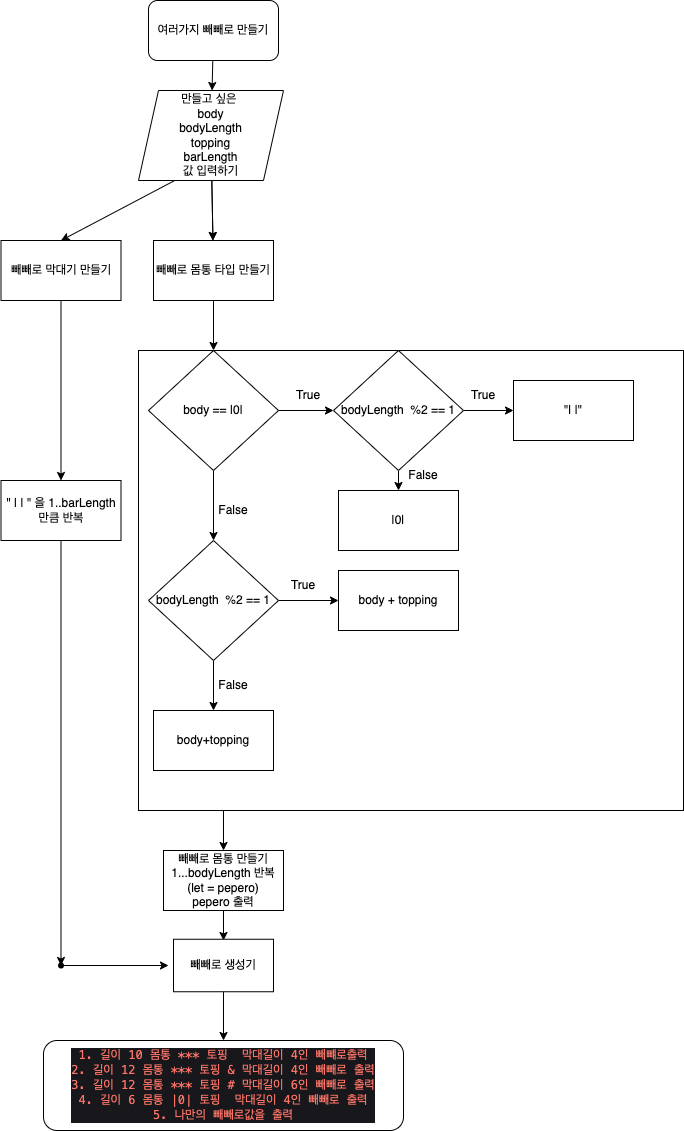

The diagram above was exported from draw.io. Its source (the exported page's mxGraphModel, read from the mxfile embedded in the PNG):
<mxGraphModel dx="946" dy="646" grid="1" gridSize="10" guides="1" tooltips="1" connect="1" arrows="1" fold="1" page="1" pageScale="1" pageWidth="827" pageHeight="1169" math="0" shadow="0">
  <root>
    <mxCell id="0" />
    <mxCell id="1" parent="0" />
    <mxCell id="pXVxGBIwp3qPRErcq013-75" value="" style="rounded=0;whiteSpace=wrap;html=1;" parent="1" vertex="1">
      <mxGeometry x="245" y="360" width="545" height="460" as="geometry" />
    </mxCell>
    <mxCell id="pXVxGBIwp3qPRErcq013-3" value="&lt;p style=&quot;margin: 0px ; font-stretch: normal ; line-height: normal ; font-family: &amp;#34;menlo&amp;#34; ; color: rgb(252 , 116 , 103) ; background-color: rgb(24 , 23 , 27)&quot;&gt;1. 길이 10 몸통 *** 토핑 &amp;nbsp;막대길이 4인 빼뺴로출력&lt;/p&gt;&lt;p style=&quot;margin: 0px ; font-stretch: normal ; line-height: normal ; font-family: &amp;#34;menlo&amp;#34; ; color: rgb(252 , 116 , 103) ; background-color: rgb(24 , 23 , 27)&quot;&gt;2. 길이 12 몸통 *** 토핑 &amp;amp; 막대길이 4인 빼빼로 출력&lt;/p&gt;&lt;p style=&quot;margin: 0px ; font-stretch: normal ; line-height: normal ; font-family: &amp;#34;menlo&amp;#34; ; color: rgb(252 , 116 , 103) ; background-color: rgb(24 , 23 , 27)&quot;&gt;3. 길이 12 몸통 *** 토핑 # 막대길이 6인 빼빼로 출력&lt;/p&gt;&lt;p style=&quot;margin: 0px ; font-stretch: normal ; line-height: normal ; font-family: &amp;#34;menlo&amp;#34; ; color: rgb(252 , 116 , 103) ; background-color: rgb(24 , 23 , 27)&quot;&gt;4. 길이 6 몸통 |0| 토핑 &amp;nbsp;막대길이 4인 빼빼로 출력&lt;/p&gt;&lt;p style=&quot;margin: 0px ; font-stretch: normal ; line-height: normal ; font-family: &amp;#34;menlo&amp;#34; ; color: rgb(252 , 116 , 103) ; background-color: rgb(24 , 23 , 27)&quot;&gt;5. 나만의 빼빼로값을 출력&lt;/p&gt;" style="rounded=1;whiteSpace=wrap;html=1;" parent="1" vertex="1">
      <mxGeometry x="150" y="1050" width="360" height="90" as="geometry" />
    </mxCell>
    <mxCell id="pXVxGBIwp3qPRErcq013-83" value="" style="edgeStyle=none;rounded=0;orthogonalLoop=1;jettySize=auto;html=1;" parent="1" target="pXVxGBIwp3qPRErcq013-3" edge="1">
      <mxGeometry relative="1" as="geometry">
        <mxPoint x="330" y="1000" as="sourcePoint" />
      </mxGeometry>
    </mxCell>
    <mxCell id="pXVxGBIwp3qPRErcq013-29" value="" style="edgeStyle=none;rounded=0;orthogonalLoop=1;jettySize=auto;html=1;" parent="1" source="pXVxGBIwp3qPRErcq013-8" target="pXVxGBIwp3qPRErcq013-28" edge="1">
      <mxGeometry relative="1" as="geometry" />
    </mxCell>
    <mxCell id="pXVxGBIwp3qPRErcq013-8" value="&quot; | | &quot; 을 1..barLength만큼 반복" style="rounded=0;whiteSpace=wrap;html=1;" parent="1" vertex="1">
      <mxGeometry x="107.5" y="490" width="120" height="60" as="geometry" />
    </mxCell>
    <mxCell id="pXVxGBIwp3qPRErcq013-15" value="" style="edgeStyle=orthogonalEdgeStyle;rounded=0;orthogonalLoop=1;jettySize=auto;html=1;" parent="1" source="pXVxGBIwp3qPRErcq013-11" target="pXVxGBIwp3qPRErcq013-8" edge="1">
      <mxGeometry relative="1" as="geometry" />
    </mxCell>
    <mxCell id="pXVxGBIwp3qPRErcq013-11" value="빼빼로 막대기 만들기" style="rounded=0;whiteSpace=wrap;html=1;" parent="1" vertex="1">
      <mxGeometry x="107.5" y="250" width="120" height="60" as="geometry" />
    </mxCell>
    <mxCell id="pXVxGBIwp3qPRErcq013-53" value="" style="edgeStyle=none;rounded=0;orthogonalLoop=1;jettySize=auto;html=1;" parent="1" source="pXVxGBIwp3qPRErcq013-14" target="pXVxGBIwp3qPRErcq013-52" edge="1">
      <mxGeometry relative="1" as="geometry" />
    </mxCell>
    <mxCell id="pXVxGBIwp3qPRErcq013-14" value="빼빼로 몸통 타입 만들기" style="rounded=0;whiteSpace=wrap;html=1;" parent="1" vertex="1">
      <mxGeometry x="260" y="250" width="120" height="60" as="geometry" />
    </mxCell>
    <mxCell id="pXVxGBIwp3qPRErcq013-30" value="" style="edgeStyle=none;rounded=0;orthogonalLoop=1;jettySize=auto;html=1;" parent="1" source="pXVxGBIwp3qPRErcq013-28" edge="1">
      <mxGeometry relative="1" as="geometry">
        <mxPoint x="275" y="975" as="targetPoint" />
      </mxGeometry>
    </mxCell>
    <mxCell id="pXVxGBIwp3qPRErcq013-28" value="" style="shape=waypoint;sketch=0;size=6;pointerEvents=1;points=[];fillColor=default;resizable=0;rotatable=0;perimeter=centerPerimeter;snapToPoint=1;rounded=0;" parent="1" vertex="1">
      <mxGeometry x="147.5" y="955" width="40" height="40" as="geometry" />
    </mxCell>
    <mxCell id="pXVxGBIwp3qPRErcq013-61" value="" style="edgeStyle=none;rounded=0;orthogonalLoop=1;jettySize=auto;html=1;" parent="1" source="pXVxGBIwp3qPRErcq013-2" target="pXVxGBIwp3qPRErcq013-60" edge="1">
      <mxGeometry relative="1" as="geometry" />
    </mxCell>
    <mxCell id="pXVxGBIwp3qPRErcq013-2" value="여러가지 빼빼로 만들기" style="rounded=1;whiteSpace=wrap;html=1;" parent="1" vertex="1">
      <mxGeometry x="255" y="10" width="130" height="60" as="geometry" />
    </mxCell>
    <mxCell id="pXVxGBIwp3qPRErcq013-47" value="True" style="text;html=1;strokeColor=none;fillColor=none;align=center;verticalAlign=middle;whiteSpace=wrap;rounded=0;" parent="1" vertex="1">
      <mxGeometry x="385" y="390" width="60" height="30" as="geometry" />
    </mxCell>
    <mxCell id="pXVxGBIwp3qPRErcq013-48" value="False" style="text;html=1;strokeColor=none;fillColor=none;align=center;verticalAlign=middle;whiteSpace=wrap;rounded=0;rotation=0;" parent="1" vertex="1">
      <mxGeometry x="310" y="505" width="60" height="30" as="geometry" />
    </mxCell>
    <mxCell id="pXVxGBIwp3qPRErcq013-66" value="" style="edgeStyle=none;rounded=0;orthogonalLoop=1;jettySize=auto;html=1;" parent="1" source="pXVxGBIwp3qPRErcq013-51" target="pXVxGBIwp3qPRErcq013-65" edge="1">
      <mxGeometry relative="1" as="geometry" />
    </mxCell>
    <mxCell id="pXVxGBIwp3qPRErcq013-73" value="" style="edgeStyle=none;rounded=0;orthogonalLoop=1;jettySize=auto;html=1;" parent="1" source="pXVxGBIwp3qPRErcq013-51" target="pXVxGBIwp3qPRErcq013-72" edge="1">
      <mxGeometry relative="1" as="geometry" />
    </mxCell>
    <mxCell id="pXVxGBIwp3qPRErcq013-51" value="bodyLength &amp;nbsp;%2 == 1" style="rhombus;whiteSpace=wrap;html=1;" parent="1" vertex="1">
      <mxGeometry x="255" y="550" width="130" height="120" as="geometry" />
    </mxCell>
    <mxCell id="pXVxGBIwp3qPRErcq013-54" value="" style="edgeStyle=none;rounded=0;orthogonalLoop=1;jettySize=auto;html=1;" parent="1" source="pXVxGBIwp3qPRErcq013-52" target="pXVxGBIwp3qPRErcq013-51" edge="1">
      <mxGeometry relative="1" as="geometry" />
    </mxCell>
    <mxCell id="pXVxGBIwp3qPRErcq013-56" value="" style="edgeStyle=none;rounded=0;orthogonalLoop=1;jettySize=auto;html=1;" parent="1" source="pXVxGBIwp3qPRErcq013-52" target="pXVxGBIwp3qPRErcq013-55" edge="1">
      <mxGeometry relative="1" as="geometry" />
    </mxCell>
    <mxCell id="pXVxGBIwp3qPRErcq013-52" value="body == |0|" style="rhombus;whiteSpace=wrap;html=1;" parent="1" vertex="1">
      <mxGeometry x="255" y="360" width="130" height="120" as="geometry" />
    </mxCell>
    <mxCell id="pXVxGBIwp3qPRErcq013-58" value="" style="edgeStyle=none;rounded=0;orthogonalLoop=1;jettySize=auto;html=1;" parent="1" source="pXVxGBIwp3qPRErcq013-55" edge="1">
      <mxGeometry relative="1" as="geometry">
        <mxPoint x="620" y="420" as="targetPoint" />
      </mxGeometry>
    </mxCell>
    <mxCell id="pXVxGBIwp3qPRErcq013-70" value="" style="edgeStyle=none;rounded=0;orthogonalLoop=1;jettySize=auto;html=1;" parent="1" source="pXVxGBIwp3qPRErcq013-55" target="pXVxGBIwp3qPRErcq013-69" edge="1">
      <mxGeometry relative="1" as="geometry" />
    </mxCell>
    <mxCell id="pXVxGBIwp3qPRErcq013-55" value="&lt;span&gt;bodyLength &amp;nbsp;%2 == 1&lt;/span&gt;" style="rhombus;whiteSpace=wrap;html=1;" parent="1" vertex="1">
      <mxGeometry x="440" y="360" width="130" height="120" as="geometry" />
    </mxCell>
    <mxCell id="pXVxGBIwp3qPRErcq013-59" value="True" style="text;html=1;strokeColor=none;fillColor=none;align=center;verticalAlign=middle;whiteSpace=wrap;rounded=0;" parent="1" vertex="1">
      <mxGeometry x="560" y="390" width="60" height="30" as="geometry" />
    </mxCell>
    <mxCell id="pXVxGBIwp3qPRErcq013-62" value="" style="edgeStyle=none;rounded=0;orthogonalLoop=1;jettySize=auto;html=1;" parent="1" source="pXVxGBIwp3qPRErcq013-60" target="pXVxGBIwp3qPRErcq013-14" edge="1">
      <mxGeometry relative="1" as="geometry" />
    </mxCell>
    <mxCell id="pXVxGBIwp3qPRErcq013-63" value="" style="edgeStyle=none;rounded=0;orthogonalLoop=1;jettySize=auto;html=1;" parent="1" source="pXVxGBIwp3qPRErcq013-60" target="pXVxGBIwp3qPRErcq013-14" edge="1">
      <mxGeometry relative="1" as="geometry" />
    </mxCell>
    <mxCell id="pXVxGBIwp3qPRErcq013-60" value="만들고 싶은&amp;nbsp;&lt;br&gt;body&lt;br&gt;bodyLength&lt;br&gt;topping&lt;br&gt;barLength&lt;br&gt;값 입력하기" style="shape=parallelogram;perimeter=parallelogramPerimeter;whiteSpace=wrap;html=1;fixedSize=1;" parent="1" vertex="1">
      <mxGeometry x="245" y="100" width="145" height="90" as="geometry" />
    </mxCell>
    <mxCell id="pXVxGBIwp3qPRErcq013-65" value="body+topping" style="rounded=0;whiteSpace=wrap;html=1;" parent="1" vertex="1">
      <mxGeometry x="260" y="720" width="120" height="60" as="geometry" />
    </mxCell>
    <mxCell id="pXVxGBIwp3qPRErcq013-67" value="False" style="text;html=1;strokeColor=none;fillColor=none;align=center;verticalAlign=middle;whiteSpace=wrap;rounded=0;rotation=0;" parent="1" vertex="1">
      <mxGeometry x="310" y="680" width="60" height="30" as="geometry" />
    </mxCell>
    <mxCell id="pXVxGBIwp3qPRErcq013-68" value="&quot;| |&quot;" style="rounded=0;whiteSpace=wrap;html=1;" parent="1" vertex="1">
      <mxGeometry x="620" y="390" width="120" height="60" as="geometry" />
    </mxCell>
    <mxCell id="pXVxGBIwp3qPRErcq013-69" value="|0|" style="rounded=0;whiteSpace=wrap;html=1;" parent="1" vertex="1">
      <mxGeometry x="445" y="500" width="120" height="60" as="geometry" />
    </mxCell>
    <mxCell id="pXVxGBIwp3qPRErcq013-71" value="" style="edgeStyle=none;rounded=0;orthogonalLoop=1;jettySize=auto;html=1;exitX=0.25;exitY=1;exitDx=0;exitDy=0;entryX=0.5;entryY=0;entryDx=0;entryDy=0;" parent="1" source="pXVxGBIwp3qPRErcq013-60" target="pXVxGBIwp3qPRErcq013-11" edge="1">
      <mxGeometry relative="1" as="geometry">
        <mxPoint x="167" y="180" as="sourcePoint" />
        <mxPoint x="167" y="240" as="targetPoint" />
      </mxGeometry>
    </mxCell>
    <mxCell id="pXVxGBIwp3qPRErcq013-72" value="body + topping" style="rounded=0;whiteSpace=wrap;html=1;" parent="1" vertex="1">
      <mxGeometry x="445" y="580" width="120" height="60" as="geometry" />
    </mxCell>
    <mxCell id="pXVxGBIwp3qPRErcq013-74" value="True" style="text;html=1;strokeColor=none;fillColor=none;align=center;verticalAlign=middle;whiteSpace=wrap;rounded=0;" parent="1" vertex="1">
      <mxGeometry x="380" y="580" width="60" height="30" as="geometry" />
    </mxCell>
    <mxCell id="pXVxGBIwp3qPRErcq013-82" value="" style="edgeStyle=none;rounded=0;orthogonalLoop=1;jettySize=auto;html=1;" parent="1" source="pXVxGBIwp3qPRErcq013-76" edge="1">
      <mxGeometry relative="1" as="geometry">
        <mxPoint x="330" y="950" as="targetPoint" />
      </mxGeometry>
    </mxCell>
    <mxCell id="pXVxGBIwp3qPRErcq013-76" value="빼빼로 몸통 만들기&lt;br&gt;1...bodyLength 반복&lt;br&gt;(let = pepero)&lt;br&gt;pepero 출력" style="rounded=0;whiteSpace=wrap;html=1;" parent="1" vertex="1">
      <mxGeometry x="270" y="860" width="120" height="60" as="geometry" />
    </mxCell>
    <mxCell id="pXVxGBIwp3qPRErcq013-81" style="edgeStyle=orthogonalEdgeStyle;rounded=0;orthogonalLoop=1;jettySize=auto;html=1;entryX=0.5;entryY=0;entryDx=0;entryDy=0;" parent="1" edge="1">
      <mxGeometry relative="1" as="geometry">
        <mxPoint x="330" y="820" as="sourcePoint" />
        <mxPoint x="330" y="860" as="targetPoint" />
      </mxGeometry>
    </mxCell>
    <mxCell id="pXVxGBIwp3qPRErcq013-84" value="빼빼로 생성기" style="rounded=0;whiteSpace=wrap;html=1;" parent="1" vertex="1">
      <mxGeometry x="280" y="948.75" width="100" height="52.5" as="geometry" />
    </mxCell>
    <mxCell id="igtNYS-5gmGNUQ9a3LO5-1" value="False" style="text;html=1;strokeColor=none;fillColor=none;align=center;verticalAlign=middle;whiteSpace=wrap;rounded=0;rotation=0;" vertex="1" parent="1">
      <mxGeometry x="500" y="470" width="60" height="30" as="geometry" />
    </mxCell>
  </root>
</mxGraphModel>